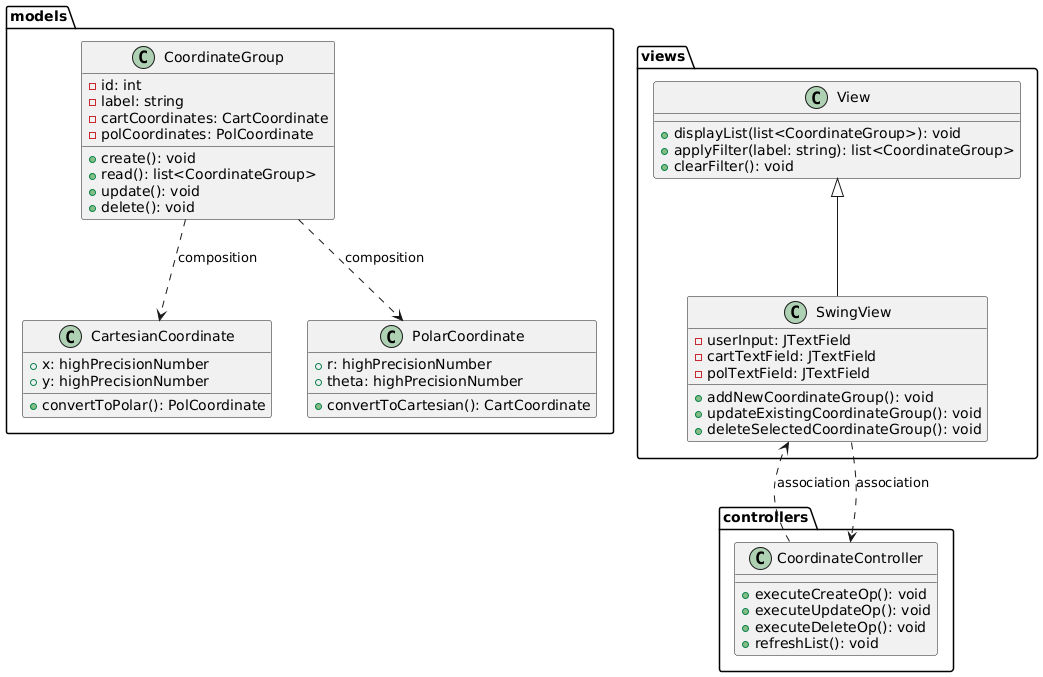

The diagram above was rendered by PlantUML. Its source (embedded in the PNG):
@startuml
package models {
    class CoordinateGroup {
        - id: int
        - label: string
        - cartCoordinates: CartCoordinate
        - polCoordinates: PolCoordinate
        + create(): void
        + read(): list<CoordinateGroup>
        + update(): void
        + delete(): void
    }

    class CartesianCoordinate {
        + x: highPrecisionNumber
        + y: highPrecisionNumber
        + convertToPolar(): PolCoordinate
    }

    class PolarCoordinate {
        + r: highPrecisionNumber
        + theta: highPrecisionNumber
        + convertToCartesian(): CartCoordinate
    }
}

package controllers {

    class CoordinateController {
        + executeCreateOp(): void
        + executeUpdateOp(): void
        + executeDeleteOp(): void
        + refreshList(): void
    }
}

package views {
 class View {
        + displayList(list<CoordinateGroup>): void
        + applyFilter(label: string): list<CoordinateGroup>
        + clearFilter(): void
    }

    class SwingView extends View {
        - userInput: JTextField
        - cartTextField: JTextField
        - polTextField: JTextField

        + addNewCoordinateGroup(): void
        + updateExistingCoordinateGroup(): void
        + deleteSelectedCoordinateGroup(): void
    }
}

models.CoordinateGroup ..> models.CartesianCoordinate : composition
models.CoordinateGroup ..> models.PolarCoordinate : composition

controllers.CoordinateController ..> views.SwingView : association
views.SwingView ..> controllers.CoordinateController : association
@enduml